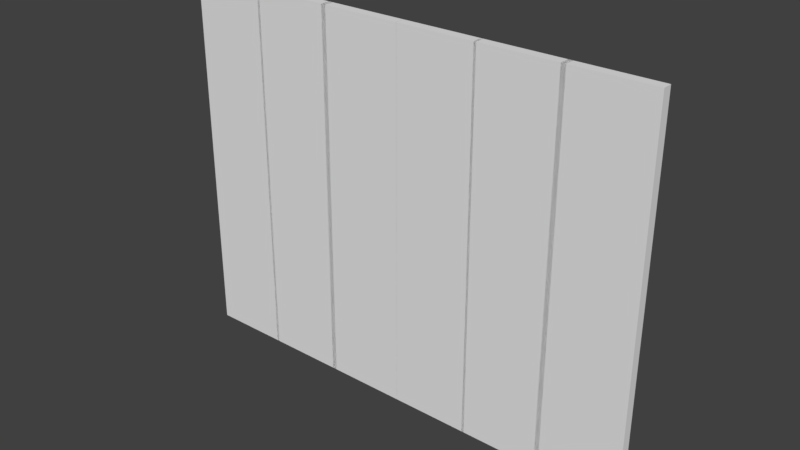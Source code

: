 # Source: WindowCoverPanel_closed.blend  (saved by Blender 2.78.0; exported with 4.5.12 LTS)
import bpy
from mathutils import Matrix  # noqa: F401  (used for matrix-valued properties, if any)

bpy.ops.wm.read_factory_settings(use_empty=True)
scene = bpy.context.scene
scene.name = 'Scene'

# ---- collections
col_collection_2 = bpy.data.collections.new('Collection 2'); scene.collection.children.link(col_collection_2)

# ---- world
world_world = bpy.data.worlds.new('World'); scene.world = world_world
world_world.color = (0.05088, 0.05088, 0.05088)
world_world.use_sun_shadow = False
world_world.sun_shadow_jitter_overblur = 0.0
world_world.cycles.sampling_method = 'MANUAL'

# ---- meshes
me_cube = bpy.data.meshes.new('Cube')
me_cube.from_pydata([(0.0, -1.0, -1.192e-07), (0.0, -1.0, 1.938), (0.0, 0.3692, -1.192e-07), (0.0, 0.3692, 1.938), (1.556, -1.0, -1.192e-07), (1.556, -1.0, 1.938), (1.556, 0.3692, -1.192e-07), (1.556, 0.3692, 1.938)], [], [(0, 1, 3, 2), (2, 3, 7, 6), (6, 7, 5, 4), (4, 5, 1, 0), (2, 6, 4, 0), (7, 3, 1, 5)])
_uv = me_cube.uv_layers.new(name='UVMap')
_uv.uv.foreach_set('vector', [0.0, 0.0, 1.0, 0.0, 1.0, 1.0, 0.0, 1.0, 0.0, 0.0, 1.0, 0.0, 1.0, 1.0, 0.0, 1.0, 0.0, 0.0, 1.0, 0.0, 1.0, 1.0, 0.0, 1.0, 0.0, 0.0, 1.0, 0.0, 1.0, 1.0, 0.0, 1.0, 0.0, 0.0, 1.0, 0.0, 1.0, 1.0, 0.0, 1.0, 0.0, 0.0, 1.0, 0.0, 1.0, 1.0, 0.0, 1.0])
me_cube.use_remesh_preserve_volume = False
me_cube.use_remesh_preserve_attributes = False
me_cube.use_mirror_vertex_groups = False
me_cube.update()

# ---- objects
ob_cube_005 = bpy.data.objects.new('Cube.005', me_cube)
ob_cube_004 = bpy.data.objects.new('Cube.004', me_cube)
ob_cube_003 = bpy.data.objects.new('Cube.003', me_cube)
ob_cube_002 = bpy.data.objects.new('Cube.002', me_cube)
ob_cube_001 = bpy.data.objects.new('Cube.001', me_cube)
ob_cube = bpy.data.objects.new('Cube', me_cube)

# ---- transforms, parenting, visibility, modifiers, constraints
ob_cube_005.location = (-0.001522, 0.00628, 0.0)
ob_cube_005.scale = (0.2679, 0.03664, 1.0)
ob_cube_005.lineart.crease_threshold = 0.0
ob_cube_004.location = (0.8133, 0.00628, 0.0)
ob_cube_004.scale = (0.2791, 0.03664, 1.0)
ob_cube_004.lineart.crease_threshold = 0.0
ob_cube_003.location = (0.4029, 0.00628, 0.0)
ob_cube_003.scale = (0.2791, 0.03664, 1.0)
ob_cube_003.lineart.crease_threshold = 0.0
ob_cube_002.location = (-0.845, 0.00628, 0.0)
ob_cube_002.scale = (0.2791, 0.03664, 1.0)
ob_cube_002.lineart.crease_threshold = 0.0
ob_cube_001.location = (-0.4346, 0.00628, 0.0)
ob_cube_001.scale = (0.2791, 0.03664, 1.0)
ob_cube_001.lineart.crease_threshold = 0.0
ob_cube.location = (-1.249, 0.00628, 0.0)
ob_cube.scale = (0.2679, 0.03664, 1.0)
ob_cube.lineart.crease_threshold = 0.0

# ---- collection membership
col_collection_2.objects.link(ob_cube_005)
col_collection_2.objects.link(ob_cube_004)
col_collection_2.objects.link(ob_cube_003)
col_collection_2.objects.link(ob_cube_002)
col_collection_2.objects.link(ob_cube_001)
col_collection_2.objects.link(ob_cube)

# ---- scene / render settings (as saved in the file)
scene.frame_start = 1; scene.frame_end = 250; scene.frame_set(226)
scene.render.engine = 'CYCLES'
scene.render.resolution_percentage = 50
scene.render.dither_intensity = 0.0
scene.cycles.use_denoising = False
scene.cycles.samples = 128
scene.cycles.sampling_pattern = 'TABULATED_SOBOL'
scene.cycles.light_sampling_threshold = 0.0
scene.cycles.use_adaptive_sampling = False
scene.cycles.use_light_tree = False
scene.cycles.blur_glossy = 0.0
scene.cycles.sample_clamp_indirect = 0.0
scene.view_settings.view_transform = 'Standard'
bpy.context.view_layer.update()

# ---- added for rendering (the .blend has no active camera and no usable light): camera, sun
cam_auto = bpy.data.cameras.new('AutoCamera')
cam_auto.lens = 50.0
cam_auto.sensor_width = 36.0
cam_auto.clip_end = 1000.0
ob_auto_camera = bpy.data.objects.new('AutoCamera', cam_auto)
scene.collection.objects.link(ob_auto_camera)
ob_auto_camera.location = (2.92365, -3.51488, 3.3087)
ob_auto_camera.rotation_euler = (1.09748, -7.21219e-08, 0.694738)
scene.camera = ob_auto_camera
light_auto_sun = bpy.data.lights.new('AutoSun', 'SUN')
light_auto_sun.energy = 3.0
light_auto_sun.angle = 0.0523599
ob_auto_sun = bpy.data.objects.new('AutoSun', light_auto_sun)
scene.collection.objects.link(ob_auto_sun)
ob_auto_sun.rotation_euler = (0.872665, 0.174533, 0.523599)
bpy.context.view_layer.update()
